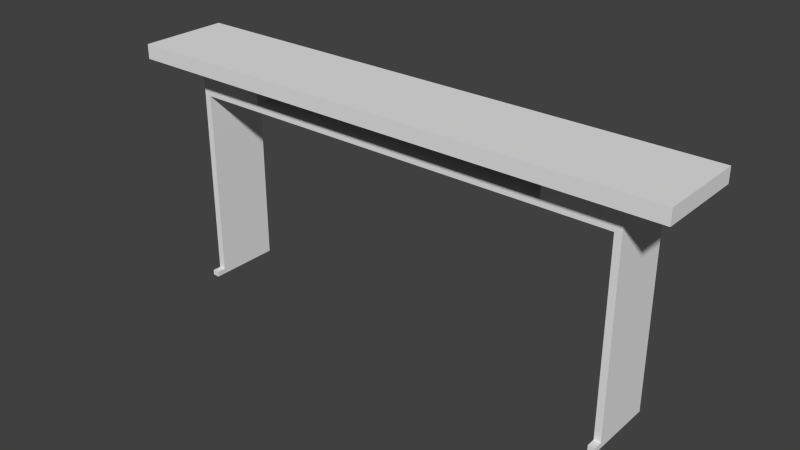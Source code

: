 # Source: stolechnicha.blend  (saved by Blender 2.78.0; exported with 4.5.12 LTS)
import bpy
from mathutils import Matrix  # noqa: F401  (used for matrix-valued properties, if any)

bpy.ops.wm.read_factory_settings(use_empty=True)
scene = bpy.context.scene
scene.name = 'Scene'

# ---- collections
col_collection_1 = bpy.data.collections.new('Collection 1'); scene.collection.children.link(col_collection_1)

# ---- materials (node trees are filled in below, after node groups)
mat_material = bpy.data.materials.new('Material')
mat_material.alpha_threshold = 0.0
mat_material.use_transparent_shadow = False
mat_material.roughness = 0.5

# ---- material node trees

# ---- world
world_world = bpy.data.worlds.new('World'); scene.world = world_world
world_world.color = (0.05088, 0.05088, 0.05088)
world_world.use_sun_shadow = False
world_world.sun_shadow_jitter_overblur = 0.0
world_world.cycles.sampling_method = 'NONE'
world_world.cycles.sample_map_resolution = 256

# ---- meshes
me_cube_001 = bpy.data.meshes.new('Cube.001')
me_cube_001.from_pydata([(0.0, 0.6034, 0.8039), (0.0, 0.6034, 0.8941), (1.0, 0.6034, 0.8039), (1.0, 0.6034, 0.8941), (1.0, 0.4457, 0.8039), (1.0, 0.4457, 0.8941), (1.0, 1.0, 0.8039), (1.0, 1.0, 0.8941), (0.0, 1.0, 0.8941), (0.0, 1.0, 0.8039), (0.0, 0.4457, 0.8941), (0.0, 0.4457, 0.8039), (0.0, 0.6034, 0.6054), (1.0, 0.6034, 0.6054), (0.0, 1.0, 0.6054), (1.0, 1.0, 0.6054), (1.698, 0.6034, 0.8941), (1.698, 0.6034, 0.8039), (1.698, 1.0, 0.8941), (1.698, 1.0, 0.8039), (1.698, 0.4457, 0.8941), (1.698, 0.4457, 0.8039), (0.0, 0.6034, 0.646), (1.0, 0.6034, 0.646), (1.0, 1.0, 0.646), (0.0, 1.0, 0.646), (1.0, 0.6034, 0.7904), (0.0, 1.0, 0.7904), (0.0, 0.6034, 0.7904), (1.0, 1.0, 0.7904), (0.9585, 0.6034, 0.6054), (0.9585, 0.6034, 0.8039), (0.9585, 0.6034, 0.8941), (0.9585, 1.0, 0.8941), (0.9585, 0.4457, 0.8039), (0.9585, 1.0, 0.8039), (0.9585, 0.4457, 0.8941), (0.9585, 1.0, 0.6054), (0.9585, 0.6034, 0.646), (0.9585, 1.0, 0.646), (0.9585, 1.0, 0.7904), (0.9585, 0.6034, 0.7904), (1.402, 0.6034, 0.8039), (1.402, 1.0, 0.8039), (1.402, 0.6034, 0.6054), (1.402, 1.0, 0.6054), (1.402, 0.6034, 0.7904), (1.402, 1.0, 0.646), (1.402, 0.6034, 0.646), (1.402, 1.0, 0.7904), (1.0, 1.0, 0.75), (1.0, 0.6034, 0.75), (0.9585, 0.6034, 0.75), (1.402, 1.0, 0.75), (1.402, 0.6034, 0.75), (1.0, 1.0, 0.691), (0.9585, 0.6034, 0.691), (1.402, 1.0, 0.691), (1.0, 0.6034, 0.691), (1.402, 0.6034, 0.691), (1.36, 0.6034, 0.7904), (1.36, 0.6034, 0.646), (1.36, 0.6034, 0.8039), (1.36, 1.0, 0.6054), (1.36, 0.6034, 0.6054), (1.36, 1.0, 0.8039), (1.36, 1.0, 0.7904), (1.36, 1.0, 0.646), (1.36, 1.0, 0.75), (1.36, 0.6034, 0.75), (1.36, 1.0, 0.691), (1.36, 0.6034, 0.691), (1.0, 0.5913, 0.691), (1.0, 0.5913, 0.75), (1.36, 0.5913, 0.75), (1.36, 0.5913, 0.691), (1.402, 0.6034, -0.5983), (1.402, 1.0, -0.5983), (1.36, 1.0, -0.5983), (1.36, 0.6034, -0.5983), (1.0, 0.585, 0.691), (1.0, 0.585, 0.75), (1.36, 0.585, 0.75), (1.36, 0.585, 0.691), (1.36, 0.6034, -0.5657), (1.402, 0.6034, -0.5657), (1.402, 1.0, -0.5657), (1.36, 1.0, -0.5657), (1.402, 0.5478, -0.5983), (1.36, 0.5478, -0.5983), (1.36, 0.5478, -0.5657), (1.402, 0.5478, -0.5657)], [], [(39, 24, 15, 37), (33, 7, 6, 35), (5, 4, 21, 20), (30, 37, 15, 13), (38, 22, 12, 30), (4, 2, 17, 21), (32, 33, 8, 1), (34, 31, 2, 4), (36, 10, 11, 34), (36, 32, 1, 10), (85, 84, 90, 91), (16, 20, 21, 17), (18, 16, 17, 19), (7, 3, 16, 18), (2, 6, 19, 17), (3, 5, 20, 16), (6, 7, 18, 19), (62, 60, 46, 42), (25, 22, 38, 39), (40, 29, 50, 55, 24, 39), (35, 6, 29, 40), (31, 0, 28, 41), (71, 61, 48, 59), (2, 31, 41, 26), (9, 35, 40, 27), (27, 40, 39, 25), (58, 56, 38, 23), (5, 3, 32, 36), (5, 36, 34, 4), (11, 0, 31, 34), (3, 7, 33, 32), (23, 38, 30, 13), (12, 14, 37, 30), (8, 33, 35, 9), (25, 39, 37, 14), (41, 40, 39, 38, 56, 52), (40, 41, 28, 27), (47, 48, 44, 45), (57, 59, 48, 47), (43, 42, 46, 49), (61, 64, 44, 48), (66, 65, 43, 49), (63, 67, 47, 45), (65, 62, 42, 43), (68, 66, 49, 53), (70, 68, 53, 57), (49, 46, 54, 53), (26, 41, 52, 51), (60, 69, 54, 46), (67, 70, 57, 47), (53, 54, 59, 57), (51, 52, 56, 58), (69, 71, 59, 54), (58, 71, 75, 72), (24, 55, 70, 67), (26, 51, 69, 60), (55, 50, 68, 70), (50, 29, 66, 68), (6, 2, 62, 65), (15, 24, 67, 63), (29, 6, 65, 66), (23, 13, 64, 61), (58, 23, 61, 71), (2, 26, 60, 62), (13, 15, 63, 64), (75, 74, 82, 83), (69, 51, 73, 74), (51, 58, 72, 73), (71, 69, 74, 75), (79, 78, 77, 76), (86, 85, 76, 77), (84, 87, 78, 79), (87, 86, 77, 78), (81, 80, 83, 82), (74, 73, 81, 82), (72, 75, 83, 80), (73, 72, 80, 81), (63, 45, 86, 87), (64, 63, 87, 84), (45, 44, 85, 86), (44, 64, 84, 85), (91, 90, 89, 88), (76, 85, 91, 88), (84, 79, 89, 90), (79, 76, 88, 89)])
_uv = me_cube_001.uv_layers.new(name='UVMap')
_uv.uv.foreach_set('vector', [-1.101, -0.09083, -1.07, -0.0805, -1.099, -0.06384, -1.13, -0.07476, 1.05, -0.8796, 1.049, -0.9093, 1.114, -0.9113, 1.115, -0.8816, 1.006, -2.306, 1.07, -2.308, 1.086, -1.808, 1.021, -1.806, -1.434, 0.07438, -1.13, -0.07476, -1.099, -0.06384, -1.407, 0.0862, 0.7648, -0.8708, 0.7861, -0.184, 0.757, -0.1831, 0.7357, -0.8699, 0.1485, -0.2051, -0.01025, -0.2224, 0.3052, -0.5717, 0.464, -0.5544, 0.5893, 0.353, 0.8735, 0.3442, 0.8948, 1.031, 0.6106, 1.04, 0.1297, -0.1843, -0.02901, -0.2016, -0.01025, -0.2224, 0.1485, -0.2051, 1.005, -2.336, 0.9835, -3.023, 1.048, -3.025, 1.069, -2.338, 0.4763, 0.3565, 0.5893, 0.353, 0.6106, 1.04, 0.4976, 1.043, 0.3871, -0.8416, 0.2462, -0.8467, 0.2561, -0.9288, 0.397, -0.9236, 1.025, -1.693, 1.021, -1.806, 1.086, -1.808, 1.089, -1.695, 1.033, -1.409, 1.025, -1.693, 1.089, -1.695, 1.098, -1.411, 0.8726, 0.3145, 0.5884, 0.3233, 0.5729, -0.1765, 0.8571, -0.1853, -0.01025, -0.2224, -0.4096, -0.2659, -0.09413, -0.6152, 0.3052, -0.5717, 0.5884, 0.3233, 0.4754, 0.3268, 0.4599, -0.173, 0.5729, -0.1765, 1.114, -0.9113, 1.049, -0.9093, 1.033, -1.409, 1.098, -1.411, 0.7248, -1.134, 0.7147, -1.134, 0.7157, -1.166, 0.7257, -1.165, 1.07, -0.1928, 0.7861, -0.184, 0.7648, -0.8708, 1.049, -0.8796, -1.002, -0.1568, -0.9656, -0.1472, -0.994, -0.1283, -1.036, -0.101, -1.07, -0.0805, -1.101, -0.09083, -0.9927, -0.1631, -0.9562, -0.1536, -0.9656, -0.1472, -1.002, -0.1568, 0.7196, -0.8315, 0.7397, -0.1826, 0.7284, -0.1822, 0.7083, -0.8311, 0.6205, -1.132, 0.5849, -1.136, 0.5861, -1.172, 0.6258, -1.171, 0.7185, -0.8663, 0.7196, -0.8315, 0.7083, -0.8311, 0.7078, -0.8663, -1.675, -0.3415, -0.9927, -0.1631, -1.002, -0.1568, -1.684, -0.3352, 0.8956, 1.031, 0.8744, 0.3442, 0.9778, 0.3409, 0.9991, 1.028, 0.6125, -0.871, 0.6182, -0.8344, 0.58, -0.8342, 0.5799, -0.868, 0.4754, 0.3268, 0.5884, 0.3233, 0.5893, 0.353, 0.4763, 0.3565, 1.006, -2.306, 1.005, -2.336, 1.069, -2.338, 1.07, -2.308, -0.3038, 0.2956, -0.4625, 0.2783, -0.02901, -0.2016, 0.1297, -0.1843, 0.5884, 0.3233, 0.8726, 0.3145, 0.8735, 0.3442, 0.5893, 0.353, 0.5799, -0.868, 0.58, -0.8342, 0.5476, -0.835, 0.5484, -0.8681, -2.085, -0.1822, -1.795, -0.3321, -1.13, -0.07476, -1.434, 0.07438, 1.071, -0.1928, 1.05, -0.8796, 1.115, -0.8816, 1.136, -0.1948, -1.765, -0.3478, -1.101, -0.09083, -1.13, -0.07476, -1.795, -0.3321, 0.7083, -0.8311, 0.6998, -0.4786, 0.5715, -0.4817, 0.58, -0.8342, 0.6182, -0.8344, 0.6695, -0.8328, 0.4398, -0.8228, 0.7083, -0.8311, 0.7284, -0.1822, 0.4599, -0.1739, -0.6801, 0.01711, -0.2621, 0.05797, -0.2797, 0.07855, -0.7003, 0.03871, -0.6551, -0.006809, -0.2424, 0.03527, -0.2621, 0.05797, -0.6801, 0.01711, -0.5914, -0.06467, -0.192, -0.02114, -0.1982, -0.01436, -0.5984, -0.05798, 0.5849, -1.136, 0.553, -1.137, 0.5527, -1.171, 0.5861, -1.172, -0.6389, -0.06507, -0.6306, -0.07159, -0.5914, -0.06467, -0.5984, -0.05798, -0.7509, 0.03557, -0.7271, 0.01115, -0.6801, 0.01711, -0.7003, 0.03871, -0.5722, -0.08587, -0.1729, -0.04235, -0.192, -0.02114, -0.5914, -0.06467, -0.6635, -0.04484, -0.6389, -0.06507, -0.5984, -0.05798, -0.6209, -0.03758, -0.6994, -0.01374, -0.6635, -0.04484, -0.6209, -0.03758, -0.6551, -0.006809, -0.5984, -0.05798, -0.1982, -0.01436, -0.2163, 0.005827, -0.6209, -0.03758, 0.7078, -0.8663, 0.7083, -0.8311, 0.6695, -0.8328, 0.6739, -0.8695, 0.7147, -1.134, 0.6861, -1.133, 0.6872, -1.167, 0.7157, -1.166, -0.7271, 0.01115, -0.6994, -0.01374, -0.6551, -0.006809, -0.6801, 0.01711, -0.6209, -0.03758, -0.2163, 0.005827, -0.2424, 0.03527, -0.6551, -0.006809, 0.6739, -0.8695, 0.6695, -0.8328, 0.6182, -0.8344, 0.6125, -0.871, 0.6861, -1.133, 0.6205, -1.132, 0.6258, -1.171, 0.6872, -1.167, 0.6125, -0.871, 0.6205, -1.132, 0.6285, -1.123, 0.6201, -0.8811, -1.07, -0.0805, -1.036, -0.101, -0.6994, -0.01374, -0.7271, 0.01115, 0.7078, -0.8663, 0.6739, -0.8695, 0.6861, -1.133, 0.7147, -1.134, -1.036, -0.101, -0.994, -0.1283, -0.6635, -0.04484, -0.6994, -0.01374, -0.994, -0.1283, -0.9656, -0.1472, -0.6389, -0.06507, -0.6635, -0.04484, -0.4096, -0.2659, -0.01025, -0.2224, -0.1729, -0.04235, -0.5722, -0.08587, -1.099, -0.06384, -1.07, -0.0805, -0.7271, 0.01115, -0.7509, 0.03557, -0.9656, -0.1472, -0.9562, -0.1536, -0.6306, -0.07159, -0.6389, -0.06507, 0.5799, -0.868, 0.5484, -0.8681, 0.553, -1.137, 0.5849, -1.136, 0.6125, -0.871, 0.5799, -0.868, 0.5849, -1.136, 0.6205, -1.132, 0.7185, -0.8663, 0.7078, -0.8663, 0.7147, -1.134, 0.7248, -1.134, -1.407, 0.0862, -1.099, -0.06384, -0.7509, 0.03557, -1.193, 0.1872, 0.6285, -1.123, 0.6781, -1.122, 0.6734, -1.116, 0.6335, -1.118, 0.6861, -1.133, 0.6739, -0.8695, 0.6663, -0.8785, 0.6781, -1.122, 0.6739, -0.8695, 0.6125, -0.871, 0.6201, -0.8811, 0.6663, -0.8785, 0.6205, -1.132, 0.6861, -1.133, 0.6781, -1.122, 0.6285, -1.123, 0.2214, 0.8928, 1.541, 0.941, 1.533, 1.004, 0.2139, 0.9554, -0.7927, 0.6463, -0.3956, 0.6261, -0.3988, 0.6412, -0.7958, 0.6613, -1.184, 0.6777, -0.8362, 0.6494, -0.8377, 0.6634, -1.185, 0.6908, -0.8362, 0.6494, -0.7927, 0.6463, -0.7958, 0.6613, -0.8377, 0.6634, 0.6614, -0.8833, 0.6246, -0.8863, 0.6335, -1.118, 0.6734, -1.116, 0.6781, -1.122, 0.6663, -0.8785, 0.6614, -0.8833, 0.6734, -1.116, 0.6201, -0.8811, 0.6285, -1.123, 0.6335, -1.118, 0.6246, -0.8863, 0.6663, -0.8785, 0.6201, -0.8811, 0.6246, -0.8863, 0.6614, -0.8833, -0.7509, 0.03557, -0.7003, 0.03871, -0.7927, 0.6463, -0.8362, 0.6494, -1.193, 0.1872, -0.7509, 0.03557, -0.8362, 0.6494, -1.184, 0.6777, -0.7003, 0.03871, -0.2797, 0.07855, -0.3956, 0.6261, -0.7927, 0.6463, 0.1778, 0.8894, 0.03695, 0.8842, 0.2462, -0.8467, 0.3871, -0.8416, 0.397, -0.9236, 0.2561, -0.9288, 0.262, -0.9769, 0.4028, -0.9718, -0.3988, 0.6412, -0.3956, 0.6261, -0.34, 0.6233, -0.3432, 0.6384, -1.184, 0.6777, -1.185, 0.6908, -1.233, 0.6946, -1.232, 0.6815, 0.2214, 0.8928, 0.2139, 0.9554, 0.02916, 0.9486, 0.03672, 0.8861])
me_cube_001.materials.append(mat_material)
me_cube_001.use_remesh_preserve_volume = False
me_cube_001.use_remesh_preserve_attributes = False
me_cube_001.use_mirror_vertex_groups = False
me_cube_001.update()

# ---- objects
ob_cube = bpy.data.objects.new('Cube', me_cube_001)

# ---- transforms, parenting, visibility, modifiers, constraints
ob_cube.location = (0.0, 0.0, 0.0)
ob_cube.lineart.crease_threshold = 0.0
_m = ob_cube.modifiers.new('Mirror', 'MIRROR')
_m.use_clip = True

# ---- collection membership
col_collection_1.objects.link(ob_cube)

# ---- scene / render settings (as saved in the file)
scene.frame_start = 1; scene.frame_end = 250; scene.frame_set(1)
scene.render.engine = 'BLENDER_EEVEE_NEXT'
scene.render.resolution_percentage = 50
scene.render.dither_intensity = 0.0
scene.cycles.use_denoising = False
scene.cycles.samples = 10
scene.cycles.sampling_pattern = 'TABULATED_SOBOL'
scene.cycles.light_sampling_threshold = 0.0
scene.cycles.use_adaptive_sampling = False
scene.cycles.use_light_tree = False
scene.cycles.blur_glossy = 0.0
scene.cycles.pixel_filter_type = 'GAUSSIAN'
scene.cycles.sample_clamp_indirect = 0.0
scene.view_settings.view_transform = 'Standard'
bpy.context.view_layer.update()

# ---- added for rendering (the .blend has no active camera and no usable light): camera, sun
cam_auto = bpy.data.cameras.new('AutoCamera')
cam_auto.lens = 50.0
cam_auto.sensor_width = 36.0
cam_auto.clip_end = 1000.0
ob_auto_camera = bpy.data.objects.new('AutoCamera', cam_auto)
scene.collection.objects.link(ob_auto_camera)
ob_auto_camera.location = (3.46938, -3.44039, 2.92342)
ob_auto_camera.rotation_euler = (1.09748, -7.21219e-08, 0.694738)
scene.camera = ob_auto_camera
light_auto_sun = bpy.data.lights.new('AutoSun', 'SUN')
light_auto_sun.energy = 3.0
light_auto_sun.angle = 0.0523599
ob_auto_sun = bpy.data.objects.new('AutoSun', light_auto_sun)
scene.collection.objects.link(ob_auto_sun)
ob_auto_sun.rotation_euler = (0.872665, 0.174533, 0.523599)
bpy.context.view_layer.update()
